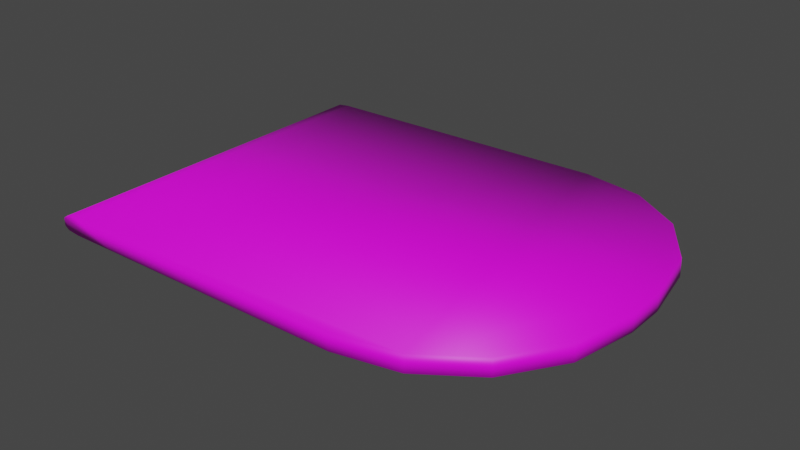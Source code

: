 # Source: drawbridge.blend  (saved by Blender 3.1.7; exported with 4.5.12 LTS)
import bpy
from mathutils import Matrix  # noqa: F401  (used for matrix-valued properties, if any)

bpy.ops.wm.read_factory_settings(use_empty=True)
scene = bpy.context.scene
scene.name = 'Scene'

# ---- collections
col_collection = bpy.data.collections.new('Collection'); scene.collection.children.link(col_collection)

# ---- images (referenced by path relative to the original .blend; pixels are not part of the script)
import os
ASSET_DIR = os.environ.get("B2B_ASSET_DIR", "")  # directory of the original .blend (textures are referenced by path, not embedded)
HERE = os.path.dirname(os.path.abspath(__file__))  # packed textures are extracted next to this script under _unpacked/

def load_image(name, relpath, width, height, colorspace="sRGB"):
    """Load a texture the original file referenced (path relative to the .blend, or extracted next to this script)."""
    p = next((c for c in (os.path.join(HERE, relpath), os.path.join(ASSET_DIR, relpath)) if relpath and os.path.exists(c)), "")
    if p:
        img = bpy.data.images.load(p, check_existing=True)
        img.name = name
    else:  # same state as the original file: an image datablock whose file is absent (Cycles renders it pink)
        img = bpy.data.images.new(name, width, height)
        img.source = "FILE"
        img.filepath = "//" + (relpath or name)
    img.colorspace_settings.name = colorspace
    return img
img_drawbridge = load_image('Drawbridge', 'Drawbridge.png', 1024, 1024, 'sRGB')

# ---- materials (node trees are filled in below, after node groups)
mat_material_001 = bpy.data.materials.new('Material.001')
mat_material_001.use_transparent_shadow = False

# ---- material node trees
mat_material_001.use_nodes = True; mat_material_001.node_tree.nodes.clear()
_N = mat_material_001.node_tree.nodes; _L = mat_material_001.node_tree.links
n0 = _N.new('ShaderNodeBsdfPrincipled'); n0.name = 'Principled BSDF'; n0.location = (10, 300)
n0.distribution = 'GGX'
n0.subsurface_method = 'RANDOM_WALK_SKIN'
n0.inputs[3].default_value = 1.45
n0.inputs[27].default_value = (0.0, 0.0, 0.0, 1.0)
n0.inputs[28].default_value = 1.0
n1 = _N.new('ShaderNodeOutputMaterial'); n1.name = 'Material Output'; n1.location = (300, 300)
n2 = _N.new('ShaderNodeTexImage'); n2.name = 'Image Texture'; n2.location = (-280, 270)
n2.image = img_drawbridge
_L.new(n0.outputs[0], n1.inputs[0])
_L.new(n2.outputs[0], n0.inputs[0])
n1.is_active_output = True

# ---- world
world_world = bpy.data.worlds.new('World'); scene.world = world_world
world_world.use_nodes = True; world_world.node_tree.nodes.clear()
_N = world_world.node_tree.nodes; _L = world_world.node_tree.links
n0 = _N.new('ShaderNodeOutputWorld'); n0.name = 'World Output'; n0.location = (300, 300)
n1 = _N.new('ShaderNodeBackground'); n1.name = 'Background'; n1.location = (10, 300)
n1.inputs[0].default_value = (0.05088, 0.05088, 0.05088, 1.0)
_L.new(n1.outputs[0], n0.inputs[0])
n0.is_active_output = True
world_world.color = (0.05088, 0.05088, 0.05088)
world_world.use_sun_shadow = False
world_world.sun_shadow_jitter_overblur = 0.0

# ---- meshes
me_cube_005 = bpy.data.meshes.new('Cube.005')
me_cube_005.from_pydata([(1.994, -5.802, 0.3151), (1.994, 5.802, 0.3151), (2.005, -5.802, -0.2308), (2.005, 5.802, -0.2308), (0.5422, -5.802, 0.2845), (-0.0026, -5.802, 0.1233), (0.1557, -5.802, 0.2325), (-0.0026, 5.802, 0.1233), (0.5422, 5.802, 0.2845), (0.1557, 5.802, 0.2325), (0.0026, -5.802, -0.1233), (0.5537, -5.802, -0.2614), (0.1653, -5.802, -0.2257), (0.5537, 5.802, -0.2614), (0.0026, 5.802, -0.1233), (0.1653, 5.802, -0.2257), (10.42, -5.802, 0.4927), (15.6, -0.6228, 0.6018), (12.4, -5.408, 0.5344), (14.08, -4.285, 0.5698), (15.2, -2.605, 0.5935), (15.6, 0.6228, 0.6018), (10.42, 5.802, 0.4927), (15.2, 2.605, 0.5935), (14.08, 4.285, 0.5698), (12.4, 5.408, 0.5344), (10.43, 5.802, -0.05317), (15.61, 0.6228, 0.05598), (12.41, 5.408, -0.0114), (14.09, 4.285, 0.02401), (15.22, 2.605, 0.04767), (15.61, -0.6228, 0.05598), (10.43, -5.802, -0.05317), (15.22, -2.605, 0.04767), (14.09, -4.285, 0.02401), (12.41, -5.408, -0.0114)], [], [(10, 12, 11, 2, 0, 4, 6, 5), (13, 3, 2, 11), (7, 9, 8, 1, 3, 13, 15, 14), (4, 0, 1, 8), (3, 1, 22, 26), (7, 5, 6, 9), (9, 6, 4, 8), (10, 14, 15, 12), (12, 15, 13, 11), (7, 14, 10, 5), (0, 2, 32, 16), (2, 3, 26, 28, 29, 30, 27, 31, 33, 34, 35, 32), (27, 21, 17, 31), (21, 27, 30, 23), (23, 30, 29, 24), (24, 29, 28, 25), (25, 28, 26, 22), (31, 17, 20, 33), (33, 20, 19, 34), (34, 19, 18, 35), (35, 18, 16, 32), (1, 0, 16, 18, 19, 20, 17, 21, 23, 24, 25, 22)])
me_cube_005.polygons.foreach_set('use_smooth', [True] * 22)
_uv = me_cube_005.uv_layers.new(name='UVMap')
_uv.uv.foreach_set('vector', [0.9807, 0.008802, 0.988, 0.01995, 0.9911, 0.04687, 0.9911, 0.1477, 0.9531, 0.1477, 0.9531, 0.04687, 0.9561, 0.01995, 0.9635, 0.008802, 0.7701, 0.04754, 0.7701, 0.1384, 0.04308, 0.1384, 0.04308, 0.04754, 0.9807, 0.008801, 0.988, 0.01995, 0.9911, 0.04687, 0.9911, 0.1477, 0.9531, 0.1477, 0.9531, 0.04687, 0.9561, 0.01995, 0.9635, 0.008801, 0.7701, 0.04754, 0.7701, 0.1384, 0.04308, 0.1384, 0.04308, 0.04754, 0.9531, 0.1477, 0.9911, 0.1477, 0.9911, 0.733, 0.9531, 0.733, 0.04308, 0.01287, 0.7701, 0.01287, 0.7701, 0.02317, 0.04308, 0.02317, 0.04308, 0.02317, 0.7701, 0.02317, 0.7701, 0.04754, 0.04308, 0.04754, 0.04308, 0.01287, 0.7701, 0.01287, 0.7701, 0.02317, 0.04308, 0.02317, 0.04308, 0.02317, 0.7701, 0.02317, 0.7701, 0.04754, 0.04308, 0.04754, 0.9046, 0.07837, 0.9218, 0.07837, 0.9218, 0.8861, 0.9046, 0.8861, 0.9531, 0.1477, 0.9911, 0.1477, 0.9911, 0.733, 0.9531, 0.733, 0.04308, 0.1384, 0.7701, 0.1384, 0.7701, 0.6661, 0.7454, 0.7902, 0.6751, 0.8954, 0.5698, 0.9657, 0.4456, 0.9904, 0.3676, 0.9904, 0.2434, 0.9657, 0.1381, 0.8954, 0.06778, 0.7902, 0.04308, 0.6661, 0.8605, 0.5321, 0.8225, 0.5321, 0.8225, 0.4454, 0.8605, 0.4454, 0.8225, 0.5321, 0.8605, 0.5321, 0.8605, 0.6701, 0.8225, 0.6701, 0.8225, 0.6701, 0.8605, 0.6701, 0.8605, 0.787, 0.8225, 0.787, 0.9911, 0.9943, 0.9531, 0.9943, 0.9531, 0.8725, 0.9911, 0.8725, 0.9911, 0.8725, 0.9531, 0.8725, 0.9531, 0.733, 0.9911, 0.733, 0.8605, 0.4454, 0.8225, 0.4454, 0.8225, 0.3075, 0.8605, 0.3075, 0.8605, 0.3075, 0.8225, 0.3075, 0.8225, 0.1905, 0.8605, 0.1905, 0.9911, 0.9943, 0.9531, 0.9943, 0.9531, 0.8725, 0.9911, 0.8725, 0.9911, 0.8725, 0.9531, 0.8725, 0.9531, 0.733, 0.9911, 0.733, 0.04308, 0.1384, 0.7701, 0.1384, 0.7701, 0.6661, 0.7454, 0.7902, 0.6751, 0.8954, 0.5698, 0.9657, 0.4456, 0.9904, 0.3676, 0.9904, 0.2434, 0.9657, 0.1381, 0.8954, 0.06778, 0.7902, 0.04308, 0.6661])
me_cube_005.materials.append(mat_material_001)
me_cube_005.use_remesh_fix_poles = True
me_cube_005.use_remesh_preserve_attributes = False
me_cube_005.update()

# ---- objects
ob_drawbridge = bpy.data.objects.new('drawbridge', me_cube_005)

# ---- transforms, parenting, visibility, modifiers, constraints
ob_drawbridge.location = (11.45, -79.19, 10.61)

# ---- collection membership
col_collection.objects.link(ob_drawbridge)

# ---- scene / render settings (as saved in the file)
scene.frame_start = 1; scene.frame_end = 250; scene.frame_set(1)
scene.render.engine = 'BLENDER_EEVEE_NEXT'
scene.cycles.sampling_pattern = 'TABULATED_SOBOL'
scene.cycles.use_light_tree = False
scene.view_settings.view_transform = 'Filmic'
bpy.context.view_layer.update()

# ---- added for rendering (the .blend has no active camera and no usable light): camera, sun
cam_auto = bpy.data.cameras.new('AutoCamera')
cam_auto.lens = 50.0
cam_auto.sensor_width = 36.0
cam_auto.clip_end = 1000.0
ob_auto_camera = bpy.data.objects.new('AutoCamera', cam_auto)
scene.collection.objects.link(ob_auto_camera)
ob_auto_camera.location = (37.2676, -100.812, 25.1878)
ob_auto_camera.rotation_euler = (1.09748, -7.21219e-08, 0.694738)
scene.camera = ob_auto_camera
light_auto_sun = bpy.data.lights.new('AutoSun', 'SUN')
light_auto_sun.energy = 3.0
light_auto_sun.angle = 0.0523599
ob_auto_sun = bpy.data.objects.new('AutoSun', light_auto_sun)
scene.collection.objects.link(ob_auto_sun)
ob_auto_sun.rotation_euler = (0.872665, 0.174533, 0.523599)
bpy.context.view_layer.update()
